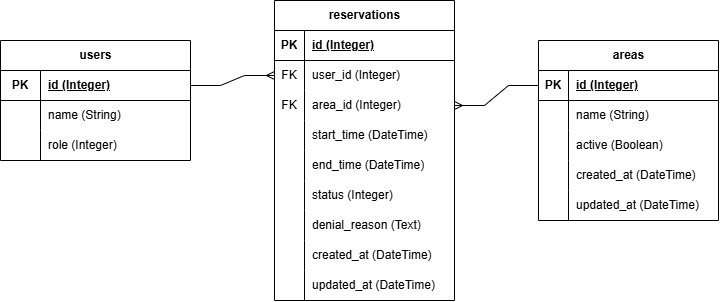

The diagram above was exported from draw.io. Its source (the exported page's mxGraphModel, read from the mxfile embedded in the PNG):
<mxGraphModel dx="860" dy="465" grid="1" gridSize="10" guides="1" tooltips="1" connect="1" arrows="1" fold="1" page="1" pageScale="1" pageWidth="827" pageHeight="1169" math="0" shadow="0">
  <root>
    <mxCell id="0" />
    <mxCell id="1" parent="0" />
    <mxCell id="s0X8YDO-TFctL83ZtXHK-11" parent="1" style="shape=table;startSize=30;container=1;collapsible=1;childLayout=tableLayout;fixedRows=1;rowLines=0;fontStyle=1;align=center;resizeLast=1;html=1;" value="users" vertex="1">
      <mxGeometry height="120" width="190" x="50" y="160" as="geometry" />
    </mxCell>
    <mxCell id="s0X8YDO-TFctL83ZtXHK-12" parent="s0X8YDO-TFctL83ZtXHK-11" style="shape=tableRow;horizontal=0;startSize=0;swimlaneHead=0;swimlaneBody=0;fillColor=none;collapsible=0;dropTarget=0;points=[[0,0.5],[1,0.5]];portConstraint=eastwest;top=0;left=0;right=0;bottom=1;" value="" vertex="1">
      <mxGeometry height="30" width="190" y="30" as="geometry" />
    </mxCell>
    <mxCell id="s0X8YDO-TFctL83ZtXHK-13" parent="s0X8YDO-TFctL83ZtXHK-12" style="shape=partialRectangle;connectable=0;fillColor=none;top=0;left=0;bottom=0;right=0;fontStyle=1;overflow=hidden;whiteSpace=wrap;html=1;" value="PK" vertex="1">
      <mxGeometry height="30" width="40" as="geometry">
        <mxRectangle height="30" width="40" as="alternateBounds" />
      </mxGeometry>
    </mxCell>
    <mxCell id="s0X8YDO-TFctL83ZtXHK-14" parent="s0X8YDO-TFctL83ZtXHK-12" style="shape=partialRectangle;connectable=0;fillColor=none;top=0;left=0;bottom=0;right=0;align=left;spacingLeft=6;fontStyle=5;overflow=hidden;whiteSpace=wrap;html=1;" value="id (Integer)" vertex="1">
      <mxGeometry height="30" width="150" x="40" as="geometry">
        <mxRectangle height="30" width="150" as="alternateBounds" />
      </mxGeometry>
    </mxCell>
    <mxCell id="s0X8YDO-TFctL83ZtXHK-15" parent="s0X8YDO-TFctL83ZtXHK-11" style="shape=tableRow;horizontal=0;startSize=0;swimlaneHead=0;swimlaneBody=0;fillColor=none;collapsible=0;dropTarget=0;points=[[0,0.5],[1,0.5]];portConstraint=eastwest;top=0;left=0;right=0;bottom=0;" value="" vertex="1">
      <mxGeometry height="30" width="190" y="60" as="geometry" />
    </mxCell>
    <mxCell id="s0X8YDO-TFctL83ZtXHK-16" parent="s0X8YDO-TFctL83ZtXHK-15" style="shape=partialRectangle;connectable=0;fillColor=none;top=0;left=0;bottom=0;right=0;editable=1;overflow=hidden;whiteSpace=wrap;html=1;" value="" vertex="1">
      <mxGeometry height="30" width="40" as="geometry">
        <mxRectangle height="30" width="40" as="alternateBounds" />
      </mxGeometry>
    </mxCell>
    <mxCell id="s0X8YDO-TFctL83ZtXHK-17" parent="s0X8YDO-TFctL83ZtXHK-15" style="shape=partialRectangle;connectable=0;fillColor=none;top=0;left=0;bottom=0;right=0;align=left;spacingLeft=6;overflow=hidden;whiteSpace=wrap;html=1;" value="name (String)" vertex="1">
      <mxGeometry height="30" width="150" x="40" as="geometry">
        <mxRectangle height="30" width="150" as="alternateBounds" />
      </mxGeometry>
    </mxCell>
    <mxCell id="s0X8YDO-TFctL83ZtXHK-18" parent="s0X8YDO-TFctL83ZtXHK-11" style="shape=tableRow;horizontal=0;startSize=0;swimlaneHead=0;swimlaneBody=0;fillColor=none;collapsible=0;dropTarget=0;points=[[0,0.5],[1,0.5]];portConstraint=eastwest;top=0;left=0;right=0;bottom=0;" value="" vertex="1">
      <mxGeometry height="30" width="190" y="90" as="geometry" />
    </mxCell>
    <mxCell id="s0X8YDO-TFctL83ZtXHK-19" parent="s0X8YDO-TFctL83ZtXHK-18" style="shape=partialRectangle;connectable=0;fillColor=none;top=0;left=0;bottom=0;right=0;editable=1;overflow=hidden;whiteSpace=wrap;html=1;" value="" vertex="1">
      <mxGeometry height="30" width="40" as="geometry">
        <mxRectangle height="30" width="40" as="alternateBounds" />
      </mxGeometry>
    </mxCell>
    <mxCell id="s0X8YDO-TFctL83ZtXHK-20" parent="s0X8YDO-TFctL83ZtXHK-18" style="shape=partialRectangle;connectable=0;fillColor=none;top=0;left=0;bottom=0;right=0;align=left;spacingLeft=6;overflow=hidden;whiteSpace=wrap;html=1;" value="role (Integer)" vertex="1">
      <mxGeometry height="30" width="150" x="40" as="geometry">
        <mxRectangle height="30" width="150" as="alternateBounds" />
      </mxGeometry>
    </mxCell>
    <mxCell id="s0X8YDO-TFctL83ZtXHK-24" parent="1" style="shape=table;startSize=30;container=1;collapsible=1;childLayout=tableLayout;fixedRows=1;rowLines=0;fontStyle=1;align=center;resizeLast=1;html=1;" value="areas" vertex="1">
      <mxGeometry height="180" width="180" x="588" y="160" as="geometry" />
    </mxCell>
    <mxCell id="s0X8YDO-TFctL83ZtXHK-25" parent="s0X8YDO-TFctL83ZtXHK-24" style="shape=tableRow;horizontal=0;startSize=0;swimlaneHead=0;swimlaneBody=0;fillColor=none;collapsible=0;dropTarget=0;points=[[0,0.5],[1,0.5]];portConstraint=eastwest;top=0;left=0;right=0;bottom=1;" value="" vertex="1">
      <mxGeometry height="30" width="180" y="30" as="geometry" />
    </mxCell>
    <mxCell id="s0X8YDO-TFctL83ZtXHK-26" parent="s0X8YDO-TFctL83ZtXHK-25" style="shape=partialRectangle;connectable=0;fillColor=none;top=0;left=0;bottom=0;right=0;fontStyle=1;overflow=hidden;whiteSpace=wrap;html=1;" value="PK" vertex="1">
      <mxGeometry height="30" width="30" as="geometry">
        <mxRectangle height="30" width="30" as="alternateBounds" />
      </mxGeometry>
    </mxCell>
    <mxCell id="s0X8YDO-TFctL83ZtXHK-27" parent="s0X8YDO-TFctL83ZtXHK-25" style="shape=partialRectangle;connectable=0;fillColor=none;top=0;left=0;bottom=0;right=0;align=left;spacingLeft=6;fontStyle=5;overflow=hidden;whiteSpace=wrap;html=1;" value="id (Integer)" vertex="1">
      <mxGeometry height="30" width="150" x="30" as="geometry">
        <mxRectangle height="30" width="150" as="alternateBounds" />
      </mxGeometry>
    </mxCell>
    <mxCell id="s0X8YDO-TFctL83ZtXHK-28" parent="s0X8YDO-TFctL83ZtXHK-24" style="shape=tableRow;horizontal=0;startSize=0;swimlaneHead=0;swimlaneBody=0;fillColor=none;collapsible=0;dropTarget=0;points=[[0,0.5],[1,0.5]];portConstraint=eastwest;top=0;left=0;right=0;bottom=0;" value="" vertex="1">
      <mxGeometry height="30" width="180" y="60" as="geometry" />
    </mxCell>
    <mxCell id="s0X8YDO-TFctL83ZtXHK-29" parent="s0X8YDO-TFctL83ZtXHK-28" style="shape=partialRectangle;connectable=0;fillColor=none;top=0;left=0;bottom=0;right=0;editable=1;overflow=hidden;whiteSpace=wrap;html=1;" value="" vertex="1">
      <mxGeometry height="30" width="30" as="geometry">
        <mxRectangle height="30" width="30" as="alternateBounds" />
      </mxGeometry>
    </mxCell>
    <mxCell id="s0X8YDO-TFctL83ZtXHK-30" parent="s0X8YDO-TFctL83ZtXHK-28" style="shape=partialRectangle;connectable=0;fillColor=none;top=0;left=0;bottom=0;right=0;align=left;spacingLeft=6;overflow=hidden;whiteSpace=wrap;html=1;" value="name (String)" vertex="1">
      <mxGeometry height="30" width="150" x="30" as="geometry">
        <mxRectangle height="30" width="150" as="alternateBounds" />
      </mxGeometry>
    </mxCell>
    <mxCell id="s0X8YDO-TFctL83ZtXHK-31" parent="s0X8YDO-TFctL83ZtXHK-24" style="shape=tableRow;horizontal=0;startSize=0;swimlaneHead=0;swimlaneBody=0;fillColor=none;collapsible=0;dropTarget=0;points=[[0,0.5],[1,0.5]];portConstraint=eastwest;top=0;left=0;right=0;bottom=0;" value="" vertex="1">
      <mxGeometry height="30" width="180" y="90" as="geometry" />
    </mxCell>
    <mxCell id="s0X8YDO-TFctL83ZtXHK-32" parent="s0X8YDO-TFctL83ZtXHK-31" style="shape=partialRectangle;connectable=0;fillColor=none;top=0;left=0;bottom=0;right=0;editable=1;overflow=hidden;whiteSpace=wrap;html=1;" value="" vertex="1">
      <mxGeometry height="30" width="30" as="geometry">
        <mxRectangle height="30" width="30" as="alternateBounds" />
      </mxGeometry>
    </mxCell>
    <mxCell id="s0X8YDO-TFctL83ZtXHK-33" parent="s0X8YDO-TFctL83ZtXHK-31" style="shape=partialRectangle;connectable=0;fillColor=none;top=0;left=0;bottom=0;right=0;align=left;spacingLeft=6;overflow=hidden;whiteSpace=wrap;html=1;" value="active (Boolean)" vertex="1">
      <mxGeometry height="30" width="150" x="30" as="geometry">
        <mxRectangle height="30" width="150" as="alternateBounds" />
      </mxGeometry>
    </mxCell>
    <mxCell id="s0X8YDO-TFctL83ZtXHK-34" parent="s0X8YDO-TFctL83ZtXHK-24" style="shape=tableRow;horizontal=0;startSize=0;swimlaneHead=0;swimlaneBody=0;fillColor=none;collapsible=0;dropTarget=0;points=[[0,0.5],[1,0.5]];portConstraint=eastwest;top=0;left=0;right=0;bottom=0;" value="" vertex="1">
      <mxGeometry height="30" width="180" y="120" as="geometry" />
    </mxCell>
    <mxCell id="s0X8YDO-TFctL83ZtXHK-35" parent="s0X8YDO-TFctL83ZtXHK-34" style="shape=partialRectangle;connectable=0;fillColor=none;top=0;left=0;bottom=0;right=0;editable=1;overflow=hidden;whiteSpace=wrap;html=1;" value="" vertex="1">
      <mxGeometry height="30" width="30" as="geometry">
        <mxRectangle height="30" width="30" as="alternateBounds" />
      </mxGeometry>
    </mxCell>
    <mxCell id="s0X8YDO-TFctL83ZtXHK-36" parent="s0X8YDO-TFctL83ZtXHK-34" style="shape=partialRectangle;connectable=0;fillColor=none;top=0;left=0;bottom=0;right=0;align=left;spacingLeft=6;overflow=hidden;whiteSpace=wrap;html=1;" value="created_at (DateTime)" vertex="1">
      <mxGeometry height="30" width="150" x="30" as="geometry">
        <mxRectangle height="30" width="150" as="alternateBounds" />
      </mxGeometry>
    </mxCell>
    <mxCell id="s0X8YDO-TFctL83ZtXHK-63" parent="s0X8YDO-TFctL83ZtXHK-24" style="shape=tableRow;horizontal=0;startSize=0;swimlaneHead=0;swimlaneBody=0;fillColor=none;collapsible=0;dropTarget=0;points=[[0,0.5],[1,0.5]];portConstraint=eastwest;top=0;left=0;right=0;bottom=0;" value="" vertex="1">
      <mxGeometry height="30" width="180" y="150" as="geometry" />
    </mxCell>
    <mxCell id="s0X8YDO-TFctL83ZtXHK-64" parent="s0X8YDO-TFctL83ZtXHK-63" style="shape=partialRectangle;connectable=0;fillColor=none;top=0;left=0;bottom=0;right=0;editable=1;overflow=hidden;whiteSpace=wrap;html=1;" value="" vertex="1">
      <mxGeometry height="30" width="30" as="geometry">
        <mxRectangle height="30" width="30" as="alternateBounds" />
      </mxGeometry>
    </mxCell>
    <mxCell id="s0X8YDO-TFctL83ZtXHK-65" parent="s0X8YDO-TFctL83ZtXHK-63" style="shape=partialRectangle;connectable=0;fillColor=none;top=0;left=0;bottom=0;right=0;align=left;spacingLeft=6;overflow=hidden;whiteSpace=wrap;html=1;" value="updated_at (DateTime)" vertex="1">
      <mxGeometry height="30" width="150" x="30" as="geometry">
        <mxRectangle height="30" width="150" as="alternateBounds" />
      </mxGeometry>
    </mxCell>
    <mxCell id="s0X8YDO-TFctL83ZtXHK-37" parent="1" style="shape=table;startSize=30;container=1;collapsible=1;childLayout=tableLayout;fixedRows=1;rowLines=0;fontStyle=1;align=center;resizeLast=1;html=1;" value="reservations" vertex="1">
      <mxGeometry height="300" width="180" x="324" y="120" as="geometry" />
    </mxCell>
    <mxCell id="s0X8YDO-TFctL83ZtXHK-38" parent="s0X8YDO-TFctL83ZtXHK-37" style="shape=tableRow;horizontal=0;startSize=0;swimlaneHead=0;swimlaneBody=0;fillColor=none;collapsible=0;dropTarget=0;points=[[0,0.5],[1,0.5]];portConstraint=eastwest;top=0;left=0;right=0;bottom=1;" value="" vertex="1">
      <mxGeometry height="30" width="180" y="30" as="geometry" />
    </mxCell>
    <mxCell id="s0X8YDO-TFctL83ZtXHK-39" parent="s0X8YDO-TFctL83ZtXHK-38" style="shape=partialRectangle;connectable=0;fillColor=none;top=0;left=0;bottom=0;right=0;fontStyle=1;overflow=hidden;whiteSpace=wrap;html=1;" value="PK" vertex="1">
      <mxGeometry height="30" width="30" as="geometry">
        <mxRectangle height="30" width="30" as="alternateBounds" />
      </mxGeometry>
    </mxCell>
    <mxCell id="s0X8YDO-TFctL83ZtXHK-40" parent="s0X8YDO-TFctL83ZtXHK-38" style="shape=partialRectangle;connectable=0;fillColor=none;top=0;left=0;bottom=0;right=0;align=left;spacingLeft=6;fontStyle=5;overflow=hidden;whiteSpace=wrap;html=1;" value="id (Integer)" vertex="1">
      <mxGeometry height="30" width="150" x="30" as="geometry">
        <mxRectangle height="30" width="150" as="alternateBounds" />
      </mxGeometry>
    </mxCell>
    <mxCell id="s0X8YDO-TFctL83ZtXHK-41" parent="s0X8YDO-TFctL83ZtXHK-37" style="shape=tableRow;horizontal=0;startSize=0;swimlaneHead=0;swimlaneBody=0;fillColor=none;collapsible=0;dropTarget=0;points=[[0,0.5],[1,0.5]];portConstraint=eastwest;top=0;left=0;right=0;bottom=0;" value="" vertex="1">
      <mxGeometry height="30" width="180" y="60" as="geometry" />
    </mxCell>
    <mxCell id="s0X8YDO-TFctL83ZtXHK-42" parent="s0X8YDO-TFctL83ZtXHK-41" style="shape=partialRectangle;connectable=0;fillColor=none;top=0;left=0;bottom=0;right=0;editable=1;overflow=hidden;whiteSpace=wrap;html=1;" value="FK" vertex="1">
      <mxGeometry height="30" width="30" as="geometry">
        <mxRectangle height="30" width="30" as="alternateBounds" />
      </mxGeometry>
    </mxCell>
    <mxCell id="s0X8YDO-TFctL83ZtXHK-43" parent="s0X8YDO-TFctL83ZtXHK-41" style="shape=partialRectangle;connectable=0;fillColor=none;top=0;left=0;bottom=0;right=0;align=left;spacingLeft=6;overflow=hidden;whiteSpace=wrap;html=1;" value="user_id (Integer)" vertex="1">
      <mxGeometry height="30" width="150" x="30" as="geometry">
        <mxRectangle height="30" width="150" as="alternateBounds" />
      </mxGeometry>
    </mxCell>
    <mxCell id="s0X8YDO-TFctL83ZtXHK-44" parent="s0X8YDO-TFctL83ZtXHK-37" style="shape=tableRow;horizontal=0;startSize=0;swimlaneHead=0;swimlaneBody=0;fillColor=none;collapsible=0;dropTarget=0;points=[[0,0.5],[1,0.5]];portConstraint=eastwest;top=0;left=0;right=0;bottom=0;" value="" vertex="1">
      <mxGeometry height="30" width="180" y="90" as="geometry" />
    </mxCell>
    <mxCell id="s0X8YDO-TFctL83ZtXHK-45" parent="s0X8YDO-TFctL83ZtXHK-44" style="shape=partialRectangle;connectable=0;fillColor=none;top=0;left=0;bottom=0;right=0;editable=1;overflow=hidden;whiteSpace=wrap;html=1;" value="FK" vertex="1">
      <mxGeometry height="30" width="30" as="geometry">
        <mxRectangle height="30" width="30" as="alternateBounds" />
      </mxGeometry>
    </mxCell>
    <mxCell id="s0X8YDO-TFctL83ZtXHK-46" parent="s0X8YDO-TFctL83ZtXHK-44" style="shape=partialRectangle;connectable=0;fillColor=none;top=0;left=0;bottom=0;right=0;align=left;spacingLeft=6;overflow=hidden;whiteSpace=wrap;html=1;" value="area_id (Integer)" vertex="1">
      <mxGeometry height="30" width="150" x="30" as="geometry">
        <mxRectangle height="30" width="150" as="alternateBounds" />
      </mxGeometry>
    </mxCell>
    <mxCell id="s0X8YDO-TFctL83ZtXHK-47" parent="s0X8YDO-TFctL83ZtXHK-37" style="shape=tableRow;horizontal=0;startSize=0;swimlaneHead=0;swimlaneBody=0;fillColor=none;collapsible=0;dropTarget=0;points=[[0,0.5],[1,0.5]];portConstraint=eastwest;top=0;left=0;right=0;bottom=0;" value="" vertex="1">
      <mxGeometry height="30" width="180" y="120" as="geometry" />
    </mxCell>
    <mxCell id="s0X8YDO-TFctL83ZtXHK-48" parent="s0X8YDO-TFctL83ZtXHK-47" style="shape=partialRectangle;connectable=0;fillColor=none;top=0;left=0;bottom=0;right=0;editable=1;overflow=hidden;whiteSpace=wrap;html=1;" value="" vertex="1">
      <mxGeometry height="30" width="30" as="geometry">
        <mxRectangle height="30" width="30" as="alternateBounds" />
      </mxGeometry>
    </mxCell>
    <mxCell id="s0X8YDO-TFctL83ZtXHK-49" parent="s0X8YDO-TFctL83ZtXHK-47" style="shape=partialRectangle;connectable=0;fillColor=none;top=0;left=0;bottom=0;right=0;align=left;spacingLeft=6;overflow=hidden;whiteSpace=wrap;html=1;" value="start_time (DateTime)" vertex="1">
      <mxGeometry height="30" width="150" x="30" as="geometry">
        <mxRectangle height="30" width="150" as="alternateBounds" />
      </mxGeometry>
    </mxCell>
    <mxCell id="s0X8YDO-TFctL83ZtXHK-66" parent="s0X8YDO-TFctL83ZtXHK-37" style="shape=tableRow;horizontal=0;startSize=0;swimlaneHead=0;swimlaneBody=0;fillColor=none;collapsible=0;dropTarget=0;points=[[0,0.5],[1,0.5]];portConstraint=eastwest;top=0;left=0;right=0;bottom=0;" value="" vertex="1">
      <mxGeometry height="30" width="180" y="150" as="geometry" />
    </mxCell>
    <mxCell id="s0X8YDO-TFctL83ZtXHK-67" parent="s0X8YDO-TFctL83ZtXHK-66" style="shape=partialRectangle;connectable=0;fillColor=none;top=0;left=0;bottom=0;right=0;editable=1;overflow=hidden;whiteSpace=wrap;html=1;" value="" vertex="1">
      <mxGeometry height="30" width="30" as="geometry">
        <mxRectangle height="30" width="30" as="alternateBounds" />
      </mxGeometry>
    </mxCell>
    <mxCell id="s0X8YDO-TFctL83ZtXHK-68" parent="s0X8YDO-TFctL83ZtXHK-66" style="shape=partialRectangle;connectable=0;fillColor=none;top=0;left=0;bottom=0;right=0;align=left;spacingLeft=6;overflow=hidden;whiteSpace=wrap;html=1;" value="end_time (DateTime)" vertex="1">
      <mxGeometry height="30" width="150" x="30" as="geometry">
        <mxRectangle height="30" width="150" as="alternateBounds" />
      </mxGeometry>
    </mxCell>
    <mxCell id="s0X8YDO-TFctL83ZtXHK-69" parent="s0X8YDO-TFctL83ZtXHK-37" style="shape=tableRow;horizontal=0;startSize=0;swimlaneHead=0;swimlaneBody=0;fillColor=none;collapsible=0;dropTarget=0;points=[[0,0.5],[1,0.5]];portConstraint=eastwest;top=0;left=0;right=0;bottom=0;" value="" vertex="1">
      <mxGeometry height="30" width="180" y="180" as="geometry" />
    </mxCell>
    <mxCell id="s0X8YDO-TFctL83ZtXHK-70" parent="s0X8YDO-TFctL83ZtXHK-69" style="shape=partialRectangle;connectable=0;fillColor=none;top=0;left=0;bottom=0;right=0;editable=1;overflow=hidden;whiteSpace=wrap;html=1;" value="" vertex="1">
      <mxGeometry height="30" width="30" as="geometry">
        <mxRectangle height="30" width="30" as="alternateBounds" />
      </mxGeometry>
    </mxCell>
    <mxCell id="s0X8YDO-TFctL83ZtXHK-71" parent="s0X8YDO-TFctL83ZtXHK-69" style="shape=partialRectangle;connectable=0;fillColor=none;top=0;left=0;bottom=0;right=0;align=left;spacingLeft=6;overflow=hidden;whiteSpace=wrap;html=1;" value="status (Integer)" vertex="1">
      <mxGeometry height="30" width="150" x="30" as="geometry">
        <mxRectangle height="30" width="150" as="alternateBounds" />
      </mxGeometry>
    </mxCell>
    <mxCell id="s0X8YDO-TFctL83ZtXHK-72" parent="s0X8YDO-TFctL83ZtXHK-37" style="shape=tableRow;horizontal=0;startSize=0;swimlaneHead=0;swimlaneBody=0;fillColor=none;collapsible=0;dropTarget=0;points=[[0,0.5],[1,0.5]];portConstraint=eastwest;top=0;left=0;right=0;bottom=0;" value="" vertex="1">
      <mxGeometry height="30" width="180" y="210" as="geometry" />
    </mxCell>
    <mxCell id="s0X8YDO-TFctL83ZtXHK-73" parent="s0X8YDO-TFctL83ZtXHK-72" style="shape=partialRectangle;connectable=0;fillColor=none;top=0;left=0;bottom=0;right=0;editable=1;overflow=hidden;whiteSpace=wrap;html=1;" value="" vertex="1">
      <mxGeometry height="30" width="30" as="geometry">
        <mxRectangle height="30" width="30" as="alternateBounds" />
      </mxGeometry>
    </mxCell>
    <mxCell id="s0X8YDO-TFctL83ZtXHK-74" parent="s0X8YDO-TFctL83ZtXHK-72" style="shape=partialRectangle;connectable=0;fillColor=none;top=0;left=0;bottom=0;right=0;align=left;spacingLeft=6;overflow=hidden;whiteSpace=wrap;html=1;" value="denial_reason (Text)" vertex="1">
      <mxGeometry height="30" width="150" x="30" as="geometry">
        <mxRectangle height="30" width="150" as="alternateBounds" />
      </mxGeometry>
    </mxCell>
    <mxCell id="s0X8YDO-TFctL83ZtXHK-75" parent="s0X8YDO-TFctL83ZtXHK-37" style="shape=tableRow;horizontal=0;startSize=0;swimlaneHead=0;swimlaneBody=0;fillColor=none;collapsible=0;dropTarget=0;points=[[0,0.5],[1,0.5]];portConstraint=eastwest;top=0;left=0;right=0;bottom=0;" value="" vertex="1">
      <mxGeometry height="30" width="180" y="240" as="geometry" />
    </mxCell>
    <mxCell id="s0X8YDO-TFctL83ZtXHK-76" parent="s0X8YDO-TFctL83ZtXHK-75" style="shape=partialRectangle;connectable=0;fillColor=none;top=0;left=0;bottom=0;right=0;editable=1;overflow=hidden;whiteSpace=wrap;html=1;" value="" vertex="1">
      <mxGeometry height="30" width="30" as="geometry">
        <mxRectangle height="30" width="30" as="alternateBounds" />
      </mxGeometry>
    </mxCell>
    <mxCell id="s0X8YDO-TFctL83ZtXHK-77" parent="s0X8YDO-TFctL83ZtXHK-75" style="shape=partialRectangle;connectable=0;fillColor=none;top=0;left=0;bottom=0;right=0;align=left;spacingLeft=6;overflow=hidden;whiteSpace=wrap;html=1;" value="created_at (DateTime)" vertex="1">
      <mxGeometry height="30" width="150" x="30" as="geometry">
        <mxRectangle height="30" width="150" as="alternateBounds" />
      </mxGeometry>
    </mxCell>
    <mxCell id="s0X8YDO-TFctL83ZtXHK-78" parent="s0X8YDO-TFctL83ZtXHK-37" style="shape=tableRow;horizontal=0;startSize=0;swimlaneHead=0;swimlaneBody=0;fillColor=none;collapsible=0;dropTarget=0;points=[[0,0.5],[1,0.5]];portConstraint=eastwest;top=0;left=0;right=0;bottom=0;" value="" vertex="1">
      <mxGeometry height="30" width="180" y="270" as="geometry" />
    </mxCell>
    <mxCell id="s0X8YDO-TFctL83ZtXHK-79" parent="s0X8YDO-TFctL83ZtXHK-78" style="shape=partialRectangle;connectable=0;fillColor=none;top=0;left=0;bottom=0;right=0;editable=1;overflow=hidden;whiteSpace=wrap;html=1;" value="" vertex="1">
      <mxGeometry height="30" width="30" as="geometry">
        <mxRectangle height="30" width="30" as="alternateBounds" />
      </mxGeometry>
    </mxCell>
    <mxCell id="s0X8YDO-TFctL83ZtXHK-80" parent="s0X8YDO-TFctL83ZtXHK-78" style="shape=partialRectangle;connectable=0;fillColor=none;top=0;left=0;bottom=0;right=0;align=left;spacingLeft=6;overflow=hidden;whiteSpace=wrap;html=1;" value="updated_at (DateTime)" vertex="1">
      <mxGeometry height="30" width="150" x="30" as="geometry">
        <mxRectangle height="30" width="150" as="alternateBounds" />
      </mxGeometry>
    </mxCell>
    <mxCell id="s0X8YDO-TFctL83ZtXHK-85" edge="1" parent="1" source="s0X8YDO-TFctL83ZtXHK-12" style="edgeStyle=entityRelationEdgeStyle;fontSize=12;html=1;endArrow=ERmany;rounded=0;exitX=1;exitY=0.5;exitDx=0;exitDy=0;entryX=0;entryY=0.5;entryDx=0;entryDy=0;" target="s0X8YDO-TFctL83ZtXHK-41" value="">
      <mxGeometry height="100" relative="1" width="100" as="geometry">
        <mxPoint x="260" y="220" as="sourcePoint" />
        <mxPoint x="460" y="260" as="targetPoint" />
      </mxGeometry>
    </mxCell>
    <mxCell id="s0X8YDO-TFctL83ZtXHK-86" edge="1" parent="1" source="s0X8YDO-TFctL83ZtXHK-25" style="edgeStyle=entityRelationEdgeStyle;fontSize=12;html=1;endArrow=ERmany;rounded=0;exitX=0;exitY=0.5;exitDx=0;exitDy=0;entryX=1;entryY=0.5;entryDx=0;entryDy=0;" target="s0X8YDO-TFctL83ZtXHK-44" value="">
      <mxGeometry height="100" relative="1" width="100" as="geometry">
        <mxPoint x="510" y="440" as="sourcePoint" />
        <mxPoint x="594" y="485" as="targetPoint" />
      </mxGeometry>
    </mxCell>
  </root>
</mxGraphModel>